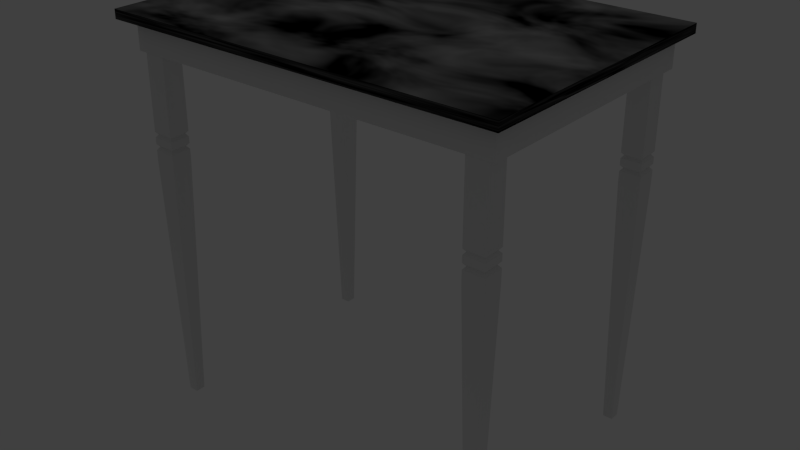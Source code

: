 # Source: Esstisch.blend  (saved by Blender 2.76.0; exported with 4.5.12 LTS)
import bpy
from mathutils import Matrix  # noqa: F401  (used for matrix-valued properties, if any)

bpy.ops.wm.read_factory_settings(use_empty=True)
scene = bpy.context.scene
scene.name = 'Scene'

# ---- collections
col_collection_1 = bpy.data.collections.new('Collection 1'); scene.collection.children.link(col_collection_1)

# ---- materials (node trees are filled in below, after node groups)
mat_holz = bpy.data.materials.new('holz')
mat_stein = bpy.data.materials.new('stein')
mat_stein.alpha_threshold = 0.0
mat_stein.roughness = 0.5

# ---- material node trees
mat_stein.use_nodes = True; mat_stein.node_tree.nodes.clear()
_N = mat_stein.node_tree.nodes; _L = mat_stein.node_tree.links
n0 = _N.new('ShaderNodeOutputMaterial'); n0.name = 'Material Output'; n0.location = (715, 381)
n1 = _N.new('ShaderNodeTexNoise'); n1.name = 'Noise Texture'; n1.location = (-117, 616)
n1.inputs[2].default_value = 4.0
n1.inputs[3].default_value = 3.0
n1.inputs[8].default_value = 0.5
n2 = _N.new('ShaderNodeBsdfDiffuse'); n2.name = 'Diffuse BSDF.001'; n2.location = (253, 386)
n2.inputs[0].default_value = (0.0, 0.0, 0.0, 1.0)
n3 = _N.new('ShaderNodeBsdfAnisotropic'); n3.name = 'Glossy BSDF'; n3.location = (-35, 217)
n3.distribution = 'GGX'
n3.inputs[0].default_value = (0.2265, 0.2265, 0.2265, 1.0)
n3.inputs[1].default_value = 0.4472
n4 = _N.new('ShaderNodeMixShader'); n4.name = 'Mix Shader.001'; n4.location = (233, 222)
n4.inputs[0].default_value = 0.8182
n5 = _N.new('ShaderNodeBsdfDiffuse'); n5.name = 'Diffuse BSDF'; n5.location = (0, 37)
n5.inputs[0].default_value = (0.1125, 0.1125, 0.1125, 1.0)
n6 = _N.new('ShaderNodeValToRGB'); n6.name = 'ColorRamp'; n6.location = (175, 609)
while len(n6.color_ramp.elements) > 1: n6.color_ramp.elements.remove(n6.color_ramp.elements[-1])
n6.color_ramp.elements[0].position = 0.4091; n6.color_ramp.elements[0].color = (0.0, 0.0, 0.0, 1.0)
_e = n6.color_ramp.elements.new(0.7818); _e.color = (1.0, 1.0, 1.0, 1.0)
n7 = _N.new('ShaderNodeMixShader'); n7.name = 'Mix Shader'; n7.location = (495, 413)
_L.new(n7.outputs[0], n0.inputs[0])
_L.new(n3.outputs[0], n4.inputs[1])
_L.new(n5.outputs[0], n4.inputs[2])
_L.new(n1.outputs[1], n6.inputs[0])
_L.new(n6.outputs[0], n7.inputs[0])
_L.new(n2.outputs[0], n7.inputs[1])
_L.new(n4.outputs[0], n7.inputs[2])
n0.is_active_output = True

# ---- world
world_world = bpy.data.worlds.new('World'); scene.world = world_world
world_world.color = (0.05088, 0.05088, 0.05088)
world_world.use_sun_shadow = False
world_world.sun_shadow_jitter_overblur = 0.0
world_world.cycles.sampling_method = 'MANUAL'
world_world.cycles.sample_map_resolution = 256

# ---- lights
light_sun = bpy.data.lights.new('Sun', 'SUN')
light_sun.transmission_factor = 0.0
light_sun.angle = 0.1993
light_sun.energy = 1.0
light_sun.shadow_buffer_clip_start = 0.5
light_sun.shadow_soft_size = 0.1
light_sun.shadow_cascade_max_distance = 1000.0
light_sun.cycles.use_multiple_importance_sampling = False

# ---- meshes
me_cube_002 = bpy.data.meshes.new('Cube.002')
me_cube_002.from_pydata([(-1.098, -1.0, -1.0), (-1.098, -1.0, 1.0), (-1.098, 1.0, -1.0), (-1.098, 1.0, 1.0), (1.888, -1.0, -1.0), (1.888, -1.0, 1.0), (1.888, 1.0, -1.0), (1.888, 1.0, 1.0)], [], [(1, 3, 2, 0), (3, 7, 6, 2), (7, 5, 4, 6), (5, 1, 0, 4), (0, 2, 6, 4), (5, 7, 3, 1)])
me_cube_002.materials.append(mat_holz)
me_cube_002.use_remesh_preserve_volume = False
me_cube_002.use_remesh_preserve_attributes = False
me_cube_002.use_mirror_vertex_groups = False
me_cube_002.update()
me_cube_001 = bpy.data.meshes.new('Cube.001')
me_cube_001.from_pydata([(3.763, -2.551, 0.2329), (4.106, -2.876, 0.4456), (-3.763, -2.551, 0.2329), (-4.106, -2.876, 0.4456), (3.763, 2.551, 0.2329), (4.106, 2.876, 0.4456), (-3.763, 2.551, 0.2329), (-4.106, 2.876, 0.4456), (-4.106, -2.876, 0.2329), (4.106, -2.876, 0.2329), (-4.106, 2.876, 0.2329), (4.106, 2.876, 0.2329), (-4.106, -2.876, -0.4456), (4.106, -2.876, -0.4456), (-4.106, 2.876, -0.4456), (4.106, 2.876, -0.4456), (-3.763, -2.551, -0.4456), (3.763, -2.551, -0.4456), (-3.763, 2.551, -0.4456), (3.763, 2.551, -0.4456)], [], [(1, 3, 8, 9), (3, 7, 10, 8), (7, 5, 11, 10), (5, 1, 9, 11), (0, 2, 6, 4), (5, 7, 3, 1), (11, 9, 13, 15), (6, 2, 16, 18), (0, 4, 19, 17), (8, 10, 14, 12), (16, 17, 13, 12), (18, 16, 12, 14), (19, 18, 14, 15), (17, 19, 15, 13), (10, 11, 15, 14), (4, 6, 18, 19), (9, 8, 12, 13), (2, 0, 17, 16)])
me_cube_001.materials.append(mat_stein)
me_cube_001.materials.append(mat_holz)
me_cube_001.use_remesh_preserve_volume = False
me_cube_001.use_remesh_preserve_attributes = False
me_cube_001.use_mirror_vertex_groups = False
me_cube_001.update()
me_cube = bpy.data.meshes.new('Cube')
me_cube.from_pydata([(0.0993, 0.0993, 0.434), (0.0993, -0.0993, 0.434), (-0.0993, -0.0993, 0.434), (-0.0993, 0.0993, 0.434), (0.2149, 0.2149, 7.741), (0.2149, -0.2149, 7.741), (-0.2149, -0.2149, 7.741), (-0.2149, 0.2149, 7.741), (0.2149, 0.2149, 5.582), (0.2149, 0.2149, 5.813), (0.2149, 0.2149, 6.174), (0.2149, -0.2149, 5.582), (0.2149, -0.2149, 5.813), (0.2149, -0.2149, 6.174), (-0.2149, -0.2149, 5.582), (-0.2149, -0.2149, 5.813), (-0.2149, -0.2149, 6.174), (-0.2149, 0.2149, 5.582), (-0.2149, 0.2149, 5.813), (-0.2149, 0.2149, 6.174), (0.1681, 0.1681, 5.874), (0.2149, 0.2149, 5.931), (0.2149, 0.2149, 6.063), (0.1721, 0.1721, 6.122), (0.1681, -0.1681, 5.874), (0.2149, -0.2149, 5.931), (0.2149, -0.2149, 6.063), (0.1721, -0.1721, 6.122), (-0.1681, -0.1681, 5.874), (-0.2149, -0.2149, 5.931), (-0.2149, -0.2149, 6.063), (-0.1721, -0.1721, 6.122), (-0.1681, 0.1681, 5.874), (-0.2149, 0.2149, 5.931), (-0.2149, 0.2149, 6.063), (-0.1721, 0.1721, 6.122), (7.193, 0.0993, 0.434), (7.193, -0.0993, 0.434), (6.994, -0.0993, 0.434), (6.994, 0.0993, 0.434), (7.308, 0.2149, 7.741), (7.308, -0.2149, 7.741), (6.878, -0.2149, 7.741), (6.878, 0.2149, 7.741), (7.308, 0.2149, 5.582), (7.308, 0.2149, 5.813), (7.308, 0.2149, 6.174), (7.308, -0.2149, 5.582), (7.308, -0.2149, 5.813), (7.308, -0.2149, 6.174), (6.878, -0.2149, 5.582), (6.878, -0.2149, 5.813), (6.878, -0.2149, 6.174), (6.878, 0.2149, 5.582), (6.878, 0.2149, 5.813), (6.878, 0.2149, 6.174), (7.261, 0.1681, 5.874), (7.308, 0.2149, 5.931), (7.308, 0.2149, 6.063), (7.265, 0.1721, 6.122), (7.261, -0.1681, 5.874), (7.308, -0.2149, 5.931), (7.308, -0.2149, 6.063), (7.265, -0.1721, 6.122), (6.925, -0.1681, 5.874), (6.878, -0.2149, 5.931), (6.878, -0.2149, 6.063), (6.921, -0.1721, 6.122), (6.925, 0.1681, 5.874), (6.878, 0.2149, 5.931), (6.878, 0.2149, 6.063), (6.921, 0.1721, 6.122), (0.0993, 4.768, 0.434), (0.0993, 4.569, 0.434), (-0.0993, 4.569, 0.434), (-0.0993, 4.768, 0.434), (0.2149, 4.884, 7.741), (0.2149, 4.454, 7.741), (-0.2149, 4.454, 7.741), (-0.2149, 4.884, 7.741), (0.2149, 4.884, 5.582), (0.2149, 4.884, 5.813), (0.2149, 4.884, 6.174), (0.2149, 4.454, 5.582), (0.2149, 4.454, 5.813), (0.2149, 4.454, 6.174), (-0.2149, 4.454, 5.582), (-0.2149, 4.454, 5.813), (-0.2149, 4.454, 6.174), (-0.2149, 4.884, 5.582), (-0.2149, 4.884, 5.813), (-0.2149, 4.884, 6.174), (0.1681, 4.837, 5.874), (0.2149, 4.884, 5.931), (0.2149, 4.884, 6.063), (0.1721, 4.841, 6.122), (0.1681, 4.501, 5.874), (0.2149, 4.454, 5.931), (0.2149, 4.454, 6.063), (0.1721, 4.497, 6.122), (-0.1681, 4.501, 5.874), (-0.2149, 4.454, 5.931), (-0.2149, 4.454, 6.063), (-0.1721, 4.497, 6.122), (-0.1681, 4.837, 5.874), (-0.2149, 4.884, 5.931), (-0.2149, 4.884, 6.063), (-0.1721, 4.841, 6.122), (7.193, 4.768, 0.434), (7.193, 4.569, 0.434), (6.994, 4.569, 0.434), (6.994, 4.768, 0.434), (7.308, 4.884, 7.741), (7.308, 4.454, 7.741), (6.878, 4.454, 7.741), (6.878, 4.884, 7.741), (7.308, 4.884, 5.582), (7.308, 4.884, 5.813), (7.308, 4.884, 6.174), (7.308, 4.454, 5.582), (7.308, 4.454, 5.813), (7.308, 4.454, 6.174), (6.878, 4.454, 5.582), (6.878, 4.454, 5.813), (6.878, 4.454, 6.174), (6.878, 4.884, 5.582), (6.878, 4.884, 5.813), (6.878, 4.884, 6.174), (7.261, 4.837, 5.874), (7.308, 4.884, 5.931), (7.308, 4.884, 6.063), (7.265, 4.841, 6.122), (7.261, 4.501, 5.874), (7.308, 4.454, 5.931), (7.308, 4.454, 6.063), (7.265, 4.497, 6.122), (6.925, 4.501, 5.874), (6.878, 4.454, 5.931), (6.878, 4.454, 6.063), (6.921, 4.497, 6.122), (6.925, 4.837, 5.874), (6.878, 4.884, 5.931), (6.878, 4.884, 6.063), (6.921, 4.841, 6.122)], [], [(0, 1, 2, 3), (4, 7, 6, 5), (10, 4, 5, 13), (13, 5, 6, 16), (16, 6, 7, 19), (8, 0, 3, 17), (4, 10, 19, 7), (20, 9, 18, 32), (9, 8, 17, 18), (2, 14, 17, 3), (14, 15, 18, 17), (31, 16, 19, 35), (1, 11, 14, 2), (11, 12, 15, 14), (27, 13, 16, 31), (0, 8, 11, 1), (8, 9, 12, 11), (23, 10, 13, 27), (9, 20, 24, 12), (20, 21, 25, 24), (21, 22, 26, 25), (22, 23, 27, 26), (12, 24, 28, 15), (24, 25, 29, 28), (25, 26, 30, 29), (26, 27, 31, 30), (15, 28, 32, 18), (28, 29, 33, 32), (29, 30, 34, 33), (30, 31, 35, 34), (10, 23, 35, 19), (23, 22, 34, 35), (22, 21, 33, 34), (21, 20, 32, 33), (36, 37, 38, 39), (40, 43, 42, 41), (46, 40, 41, 49), (49, 41, 42, 52), (52, 42, 43, 55), (44, 36, 39, 53), (40, 46, 55, 43), (56, 45, 54, 68), (45, 44, 53, 54), (38, 50, 53, 39), (50, 51, 54, 53), (67, 52, 55, 71), (37, 47, 50, 38), (47, 48, 51, 50), (63, 49, 52, 67), (36, 44, 47, 37), (44, 45, 48, 47), (59, 46, 49, 63), (45, 56, 60, 48), (56, 57, 61, 60), (57, 58, 62, 61), (58, 59, 63, 62), (48, 60, 64, 51), (60, 61, 65, 64), (61, 62, 66, 65), (62, 63, 67, 66), (51, 64, 68, 54), (64, 65, 69, 68), (65, 66, 70, 69), (66, 67, 71, 70), (46, 59, 71, 55), (59, 58, 70, 71), (58, 57, 69, 70), (57, 56, 68, 69), (72, 73, 74, 75), (76, 79, 78, 77), (82, 76, 77, 85), (85, 77, 78, 88), (88, 78, 79, 91), (80, 72, 75, 89), (76, 82, 91, 79), (92, 81, 90, 104), (81, 80, 89, 90), (74, 86, 89, 75), (86, 87, 90, 89), (103, 88, 91, 107), (73, 83, 86, 74), (83, 84, 87, 86), (99, 85, 88, 103), (72, 80, 83, 73), (80, 81, 84, 83), (95, 82, 85, 99), (81, 92, 96, 84), (92, 93, 97, 96), (93, 94, 98, 97), (94, 95, 99, 98), (84, 96, 100, 87), (96, 97, 101, 100), (97, 98, 102, 101), (98, 99, 103, 102), (87, 100, 104, 90), (100, 101, 105, 104), (101, 102, 106, 105), (102, 103, 107, 106), (82, 95, 107, 91), (95, 94, 106, 107), (94, 93, 105, 106), (93, 92, 104, 105), (108, 109, 110, 111), (112, 115, 114, 113), (118, 112, 113, 121), (121, 113, 114, 124), (124, 114, 115, 127), (116, 108, 111, 125), (112, 118, 127, 115), (128, 117, 126, 140), (117, 116, 125, 126), (110, 122, 125, 111), (122, 123, 126, 125), (139, 124, 127, 143), (109, 119, 122, 110), (119, 120, 123, 122), (135, 121, 124, 139), (108, 116, 119, 109), (116, 117, 120, 119), (131, 118, 121, 135), (117, 128, 132, 120), (128, 129, 133, 132), (129, 130, 134, 133), (130, 131, 135, 134), (120, 132, 136, 123), (132, 133, 137, 136), (133, 134, 138, 137), (134, 135, 139, 138), (123, 136, 140, 126), (136, 137, 141, 140), (137, 138, 142, 141), (138, 139, 143, 142), (118, 131, 143, 127), (131, 130, 142, 143), (130, 129, 141, 142), (129, 128, 140, 141)])
me_cube.polygons.foreach_set('material_index', [1, 1, 1, 1, 1, 1, 1, 1, 1, 1, 1, 1, 1, 1, 1, 1, 1, 1, 1, 1, 1, 1, 1, 1, 1, 1, 1, 1, 1, 1, 1, 1, 1, 1, 1, 1, 1, 1, 1, 1, 1, 1, 1, 1, 1, 1, 1, 1, 1, 1, 1, 1, 1, 1, 1, 1, 1, 1, 1, 1, 1, 1, 1, 1, 1, 1, 1, 1, 1, 1, 1, 1, 1, 1, 1, 1, 1, 1, 1, 1, 1, 1, 1, 1, 1, 1, 1, 1, 1, 1, 1, 1, 1, 1, 1, 1, 1, 1, 1, 1, 1, 1, 1, 1, 1, 1, 1, 1, 1, 1, 1, 1, 1, 1, 1, 1, 1, 1, 1, 1, 1, 1, 1, 1, 1, 1, 1, 1, 1, 1, 1, 1, 1, 1, 1, 1])
me_cube.materials.append(mat_stein)
me_cube.materials.append(mat_holz)
me_cube.use_remesh_preserve_volume = False
me_cube.use_remesh_preserve_attributes = False
me_cube.use_mirror_vertex_groups = False
me_cube.update()

# ---- objects
ob_cube = bpy.data.objects.new('Cube', me_cube_002)
ob_tischbein_001 = bpy.data.objects.new('Tischbein.001', me_cube_001)
ob_sun = bpy.data.objects.new('Sun', light_sun)
ob_tischbein = bpy.data.objects.new('Tischbein', me_cube)

# ---- transforms, parenting, visibility, modifiers, constraints
ob_cube.location = (0.0, 0.0, 2.533)
ob_cube.scale = (2.6, 2.6, 0.326)
ob_cube.lineart.crease_threshold = 0.0
ob_tischbein_001.location = (1.02, 0.0, 2.899)
ob_tischbein_001.scale = (1.0, 1.0, 0.2093)
ob_tischbein_001.lock_rotations_4d = False
ob_tischbein_001.empty_display_type = 'ARROWS'
ob_tischbein_001.lineart.crease_threshold = 0.0
ob_sun.location = (0.0, 0.0, 0.0)
ob_sun.lineart.crease_threshold = 0.0
ob_tischbein.location = (-2.527, -2.336, -5.517)
ob_tischbein.lock_rotations_4d = False
ob_tischbein.empty_display_type = 'ARROWS'
ob_tischbein.lineart.crease_threshold = 0.0

# ---- collection membership
col_collection_1.objects.link(ob_cube)
col_collection_1.objects.link(ob_tischbein_001)
col_collection_1.objects.link(ob_sun)
col_collection_1.objects.link(ob_tischbein)

# ---- scene / render settings (as saved in the file)
scene.frame_start = 1; scene.frame_end = 250; scene.frame_set(1)
scene.render.engine = 'CYCLES'
scene.render.resolution_percentage = 50
scene.render.dither_intensity = 0.0
scene.cycles.use_denoising = False
scene.cycles.samples = 10
scene.cycles.sampling_pattern = 'TABULATED_SOBOL'
scene.cycles.light_sampling_threshold = 0.0
scene.cycles.use_adaptive_sampling = False
scene.cycles.use_light_tree = False
scene.cycles.blur_glossy = 0.0
scene.cycles.pixel_filter_type = 'GAUSSIAN'
scene.cycles.sample_clamp_indirect = 0.0
scene.view_settings.view_transform = 'Standard'
bpy.context.view_layer.update()

# ---- added for rendering (the .blend has no active camera): camera
cam_auto = bpy.data.cameras.new('AutoCamera')
cam_auto.lens = 50.0
cam_auto.sensor_width = 36.0
cam_auto.clip_end = 1000.0
ob_auto_camera = bpy.data.objects.new('AutoCamera', cam_auto)
scene.collection.objects.link(ob_auto_camera)
ob_auto_camera.location = (12.9318, -14.2936, 8.48351)
ob_auto_camera.rotation_euler = (1.09748, -7.21219e-08, 0.694738)
scene.camera = ob_auto_camera
bpy.context.view_layer.update()
